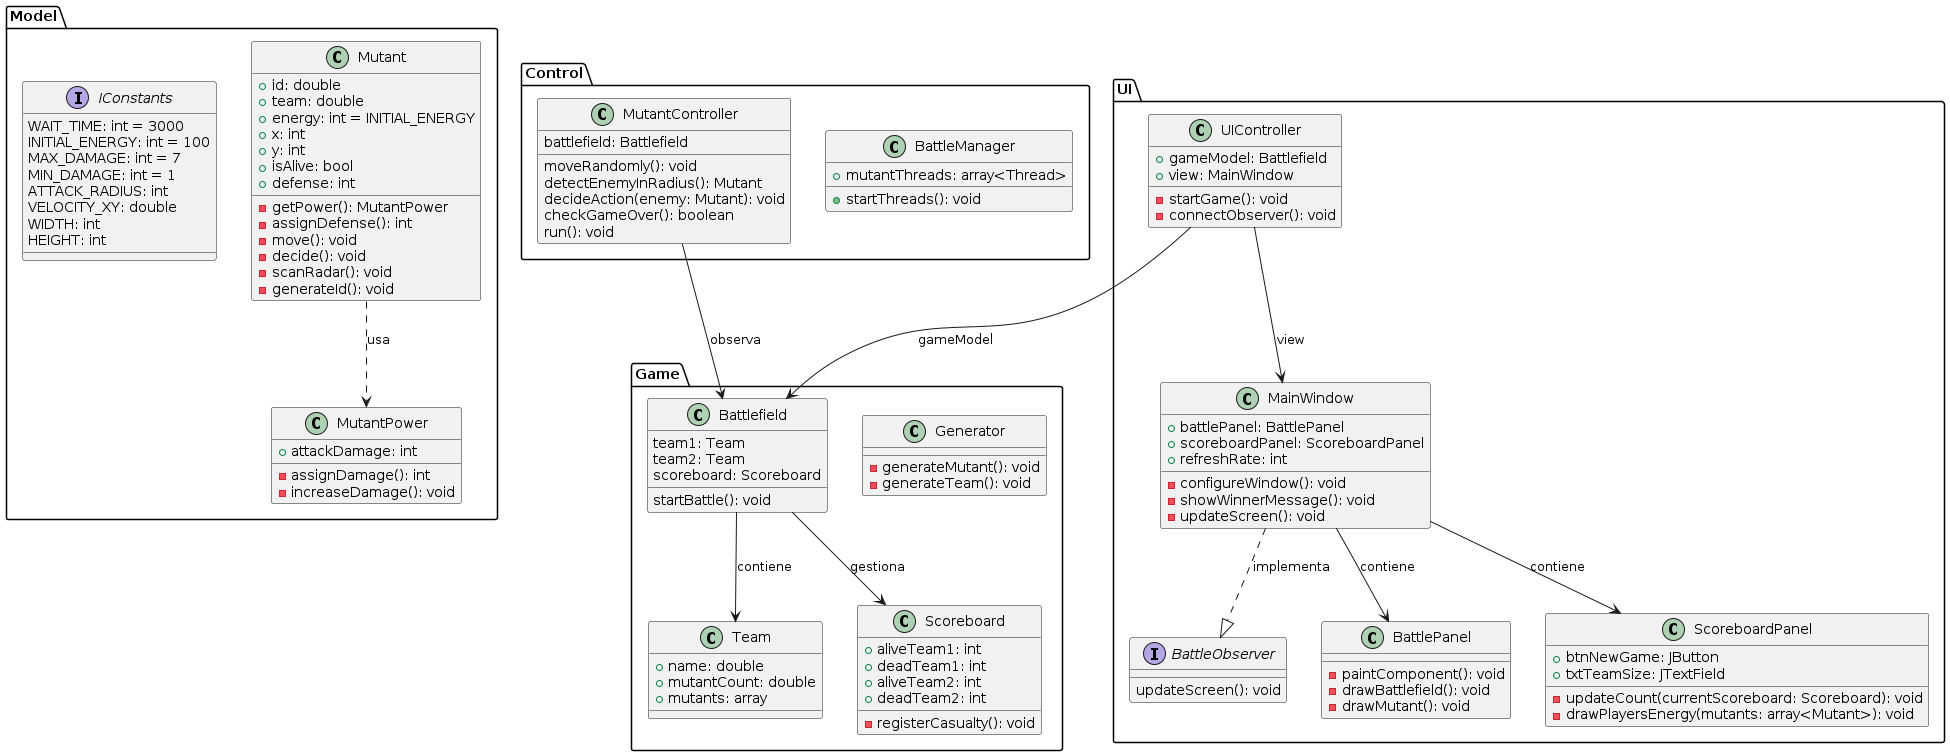

The diagram above was rendered by PlantUML. Its source (embedded in the PNG):
@startuml
package Model {
interface IConstants {
WAIT_TIME: int = 3000
INITIAL_ENERGY: int = 100
MAX_DAMAGE: int = 7
MIN_DAMAGE: int = 1
ATTACK_RADIUS: int
VELOCITY_XY: double
WIDTH: int
HEIGHT: int
}
    class Mutant {
+ id: double
+ team: double
+ energy: int = INITIAL_ENERGY
+ x: int
+ y: int
+ isAlive: bool
+ defense: int
- getPower(): MutantPower
- assignDefense(): int
- move(): void
- decide(): void
- scanRadar(): void
- generateId(): void
}
    class MutantPower {
        + attackDamage: int
        - assignDamage(): int
        - increaseDamage(): void
    }

}
package Game {
class Battlefield {
team1: Team
team2: Team
scoreboard: Scoreboard
startBattle(): void
}
    class Team {
+ name: double
+ mutantCount: double
+ mutants: array
}
    class Scoreboard {
        + aliveTeam1: int
        + deadTeam1: int
        + aliveTeam2: int
        + deadTeam2: int
        - registerCasualty(): void
    }

    class Generator {
        - generateMutant(): void
        - generateTeam(): void
    }

}
package Control {
class MutantController {
battlefield: Battlefield
moveRandomly(): void
detectEnemyInRadius(): Mutant
decideAction(enemy: Mutant): void
checkGameOver(): boolean
run(): void
}
    class BattleManager {
+ mutantThreads: array<Thread>
+ startThreads(): void
}
}
package UI {
interface BattleObserver {
updateScreen(): void
}
    class MainWindow {
+ battlePanel: BattlePanel
+ scoreboardPanel: ScoreboardPanel
+ refreshRate: int
- configureWindow(): void
- showWinnerMessage(): void
- updateScreen(): void
}
    class BattlePanel {
        - paintComponent(): void
        - drawBattlefield(): void
        - drawMutant(): void
    }

    class ScoreboardPanel {
        + btnNewGame: JButton
        + txtTeamSize: JTextField
        - updateCount(currentScoreboard: Scoreboard): void
        - drawPlayersEnergy(mutants: array<Mutant>): void
    }

    class UIController {
        + gameModel: Battlefield
        + view: MainWindow
        - startGame(): void
        - connectObserver(): void
    }

}
' Relaciones estructurales basadas en los atributos
Mutant ..> MutantPower : usa
Battlefield --> Team : contiene
Battlefield --> Scoreboard : gestiona
MutantController --> Battlefield : observa
MainWindow ..|> BattleObserver : implementa
MainWindow --> BattlePanel : contiene
MainWindow --> ScoreboardPanel : contiene
UIController --> Battlefield : gameModel
UIController --> MainWindow : view
@enduml